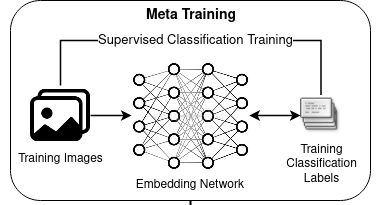

The diagram above was exported from draw.io. Its source (the exported page's mxGraphModel, read from the mxfile embedded in the PNG):
<mxGraphModel dx="1952" dy="571" grid="1" gridSize="10" guides="1" tooltips="1" connect="1" arrows="1" fold="1" page="1" pageScale="1" pageWidth="850" pageHeight="1100" math="0" shadow="0">
  <root>
    <mxCell id="0" />
    <mxCell id="1" parent="0" />
    <mxCell id="K683SoHHXwEK7cLYB2_F-46" value="" style="rounded=1;whiteSpace=wrap;html=1;fontSize=14;" parent="1" vertex="1">
      <mxGeometry x="-40" y="483" width="570.5" height="330" as="geometry" />
    </mxCell>
    <mxCell id="K683SoHHXwEK7cLYB2_F-49" value="&lt;b&gt;Trained Embedding Model (f&lt;sub&gt;e&lt;/sub&gt;)&lt;/b&gt;" style="edgeStyle=orthogonalEdgeStyle;rounded=0;orthogonalLoop=1;jettySize=auto;html=1;exitX=0.5;exitY=1;exitDx=0;exitDy=0;entryX=0.5;entryY=0;entryDx=0;entryDy=0;labelBackgroundColor=default;strokeWidth=2;fontSize=13;startArrow=none;startFill=0;endArrow=classic;endFill=1;" parent="1" source="K683SoHHXwEK7cLYB2_F-1" target="K683SoHHXwEK7cLYB2_F-47" edge="1">
      <mxGeometry relative="1" as="geometry" />
    </mxCell>
    <mxCell id="K683SoHHXwEK7cLYB2_F-1" value="" style="rounded=1;whiteSpace=wrap;html=1;" parent="1" vertex="1">
      <mxGeometry x="74" y="235" width="360" height="200" as="geometry" />
    </mxCell>
    <mxCell id="K683SoHHXwEK7cLYB2_F-12" style="edgeStyle=orthogonalEdgeStyle;rounded=0;orthogonalLoop=1;jettySize=auto;html=1;exitX=1;exitY=0.5;exitDx=0;exitDy=0;entryX=0;entryY=0.5;entryDx=0;entryDy=0;startArrow=classic;startFill=1;strokeWidth=1.5;" parent="1" source="K683SoHHXwEK7cLYB2_F-5" target="K683SoHHXwEK7cLYB2_F-10" edge="1">
      <mxGeometry relative="1" as="geometry" />
    </mxCell>
    <mxCell id="K683SoHHXwEK7cLYB2_F-5" value="Embedding Network" style="shape=image;verticalLabelPosition=bottom;labelBackgroundColor=default;verticalAlign=top;aspect=fixed;imageAspect=0;image=https://thumbs.dreamstime.com/b/neural-network-illustration-vector-deep-learning-concept-neural-network-illustration-103427158.jpg;clipPath=inset(10.19% 21% 11.57% 18.67%);" parent="1" vertex="1">
      <mxGeometry x="195" y="295" width="117.81" height="110" as="geometry" />
    </mxCell>
    <mxCell id="K683SoHHXwEK7cLYB2_F-11" style="edgeStyle=orthogonalEdgeStyle;rounded=0;orthogonalLoop=1;jettySize=auto;html=1;entryX=0;entryY=0.5;entryDx=0;entryDy=0;strokeWidth=1.5;" parent="1" source="K683SoHHXwEK7cLYB2_F-6" target="K683SoHHXwEK7cLYB2_F-5" edge="1">
      <mxGeometry relative="1" as="geometry" />
    </mxCell>
    <mxCell id="K683SoHHXwEK7cLYB2_F-16" value="Supervised Classification Training" style="edgeStyle=orthogonalEdgeStyle;rounded=0;orthogonalLoop=1;jettySize=auto;html=1;exitX=0.5;exitY=0;exitDx=0;exitDy=0;entryX=0.5;entryY=0;entryDx=0;entryDy=0;startArrow=none;startFill=0;endArrow=none;endFill=0;fontSize=13;strokeWidth=1.5;" parent="1" source="K683SoHHXwEK7cLYB2_F-6" target="K683SoHHXwEK7cLYB2_F-10" edge="1">
      <mxGeometry relative="1" as="geometry">
        <Array as="points">
          <mxPoint x="124" y="275" />
          <mxPoint x="385" y="275" />
        </Array>
      </mxGeometry>
    </mxCell>
    <mxCell id="K683SoHHXwEK7cLYB2_F-6" value="Training Images" style="shape=image;html=1;verticalAlign=top;verticalLabelPosition=bottom;labelBackgroundColor=#ffffff;imageAspect=0;aspect=fixed;image=https://cdn1.iconfinder.com/data/icons/bootstrap-vol-3/16/images-128.png" parent="1" vertex="1">
      <mxGeometry x="94" y="320" width="60" height="60" as="geometry" />
    </mxCell>
    <mxCell id="K683SoHHXwEK7cLYB2_F-10" value="&lt;div&gt;Training&lt;br&gt;&lt;/div&gt;&lt;div&gt;Classification&lt;/div&gt;&lt;div&gt;Labels&lt;/div&gt;" style="shape=image;html=1;verticalAlign=top;verticalLabelPosition=bottom;labelBackgroundColor=#ffffff;imageAspect=0;aspect=fixed;image=https://cdn2.iconfinder.com/data/icons/crystalproject/Open-Office-Icons/stock_new-labels.png" parent="1" vertex="1">
      <mxGeometry x="364" y="329.5" width="41" height="41" as="geometry" />
    </mxCell>
    <mxCell id="K683SoHHXwEK7cLYB2_F-29" value="Embeddings" style="edgeStyle=orthogonalEdgeStyle;rounded=0;orthogonalLoop=1;jettySize=auto;html=1;exitX=1;exitY=0.25;exitDx=0;exitDy=0;entryX=0;entryY=0.25;entryDx=0;entryDy=0;fontSize=13;startArrow=none;startFill=0;endArrow=classic;endFill=1;fillColor=#0050ef;strokeColor=#001DBC;strokeWidth=1.5;" parent="1" source="K683SoHHXwEK7cLYB2_F-13" target="K683SoHHXwEK7cLYB2_F-17" edge="1">
      <mxGeometry relative="1" as="geometry">
        <Array as="points">
          <mxPoint x="227" y="640" />
        </Array>
      </mxGeometry>
    </mxCell>
    <mxCell id="K683SoHHXwEK7cLYB2_F-30" value="Embeddings" style="edgeStyle=orthogonalEdgeStyle;rounded=0;orthogonalLoop=1;jettySize=auto;html=1;exitX=1;exitY=0.75;exitDx=0;exitDy=0;entryX=0;entryY=0.75;entryDx=0;entryDy=0;fontSize=13;startArrow=none;startFill=0;endArrow=classic;endFill=1;strokeWidth=1.5;fillColor=#f0a30a;strokeColor=#BD7000;" parent="1" source="K683SoHHXwEK7cLYB2_F-13" target="K683SoHHXwEK7cLYB2_F-17" edge="1">
      <mxGeometry relative="1" as="geometry">
        <Array as="points">
          <mxPoint x="227.5" y="674" />
        </Array>
      </mxGeometry>
    </mxCell>
    <mxCell id="K683SoHHXwEK7cLYB2_F-13" value="&lt;div&gt;&lt;b&gt;Embedding Model&lt;/b&gt;&lt;/div&gt;&lt;div align=&quot;center&quot;&gt;&lt;b&gt;(f&lt;sub&gt;e&lt;/sub&gt;)&lt;br&gt;&lt;/b&gt;&lt;/div&gt;" style="shape=image;verticalLabelPosition=middle;labelBackgroundColor=default;verticalAlign=middle;aspect=fixed;imageAspect=0;image=https://thumbs.dreamstime.com/b/neural-network-illustration-vector-deep-learning-concept-neural-network-illustration-103427158.jpg;clipPath=inset(10.19% 21% 11.57% 18.67%);html=1;labelPosition=left;align=right;" parent="1" vertex="1">
      <mxGeometry x="109.5" y="602" width="117.81" height="110" as="geometry" />
    </mxCell>
    <mxCell id="K683SoHHXwEK7cLYB2_F-26" style="edgeStyle=orthogonalEdgeStyle;rounded=0;orthogonalLoop=1;jettySize=auto;html=1;exitX=0.5;exitY=1;exitDx=0;exitDy=0;entryX=0;entryY=0.25;entryDx=0;entryDy=0;fontSize=13;startArrow=none;startFill=0;endArrow=classic;endFill=1;fillColor=#0050ef;strokeColor=#001DBC;strokeWidth=1.5;" parent="1" source="K683SoHHXwEK7cLYB2_F-14" target="K683SoHHXwEK7cLYB2_F-13" edge="1">
      <mxGeometry relative="1" as="geometry" />
    </mxCell>
    <mxCell id="K683SoHHXwEK7cLYB2_F-34" value="Downstream Classifier Training" style="edgeStyle=orthogonalEdgeStyle;rounded=0;orthogonalLoop=1;jettySize=auto;html=1;exitX=1;exitY=0.5;exitDx=0;exitDy=0;entryX=0;entryY=0.5;entryDx=0;entryDy=0;strokeWidth=1.5;fontSize=13;startArrow=none;startFill=0;endArrow=none;endFill=0;fillColor=#0050ef;strokeColor=#001DBC;" parent="1" source="K683SoHHXwEK7cLYB2_F-14" target="K683SoHHXwEK7cLYB2_F-19" edge="1">
      <mxGeometry relative="1" as="geometry" />
    </mxCell>
    <mxCell id="K683SoHHXwEK7cLYB2_F-14" value="&lt;div&gt;Testing&lt;/div&gt;&lt;div&gt; Support Set&lt;/div&gt;" style="shape=image;html=1;verticalAlign=top;verticalLabelPosition=bottom;labelBackgroundColor=#ffffff;imageAspect=0;aspect=fixed;image=https://cdn1.iconfinder.com/data/icons/bootstrap-vol-3/16/images-128.png" parent="1" vertex="1">
      <mxGeometry x="19.5" y="502.5" width="60" height="60" as="geometry" />
    </mxCell>
    <mxCell id="K683SoHHXwEK7cLYB2_F-38" style="edgeStyle=orthogonalEdgeStyle;rounded=0;orthogonalLoop=1;jettySize=auto;html=1;exitX=1;exitY=0.75;exitDx=0;exitDy=0;entryX=1;entryY=0.5;entryDx=0;entryDy=0;strokeWidth=1.5;fontSize=13;startArrow=none;startFill=0;endArrow=classic;endFill=1;fillColor=#f0a30a;strokeColor=#BD7000;" parent="1" source="K683SoHHXwEK7cLYB2_F-17" target="K683SoHHXwEK7cLYB2_F-37" edge="1">
      <mxGeometry relative="1" as="geometry" />
    </mxCell>
    <mxCell id="K683SoHHXwEK7cLYB2_F-17" value="Downstream&#10;Simple Classifier" style="shape=image;verticalLabelPosition=middle;labelBackgroundColor=default;verticalAlign=middle;aspect=fixed;imageAspect=0;image=https://t4.ftcdn.net/jpg/03/59/10/65/360_F_359106543_euEDCjT9grO8VXHXcBVQGhzDHxfcunFP.jpg;labelPosition=right;align=left;fontStyle=1;clipPath=inset(12% 26% 36.67% 25.67%);" parent="1" vertex="1">
      <mxGeometry x="349.5" y="622.87" width="63.21" height="67.13" as="geometry" />
    </mxCell>
    <mxCell id="K683SoHHXwEK7cLYB2_F-32" style="edgeStyle=orthogonalEdgeStyle;rounded=0;orthogonalLoop=1;jettySize=auto;html=1;exitX=1;exitY=0.5;exitDx=0;exitDy=0;fontSize=13;startArrow=classic;startFill=1;endArrow=classic;endFill=1;fillColor=#0050ef;strokeColor=#001DBC;strokeWidth=1.5;entryX=1;entryY=0.25;entryDx=0;entryDy=0;" parent="1" source="K683SoHHXwEK7cLYB2_F-19" edge="1" target="K683SoHHXwEK7cLYB2_F-17">
      <mxGeometry relative="1" as="geometry">
        <mxPoint x="429.5" y="642" as="targetPoint" />
        <Array as="points">
          <mxPoint x="470" y="533" />
          <mxPoint x="470" y="640" />
        </Array>
      </mxGeometry>
    </mxCell>
    <mxCell id="K683SoHHXwEK7cLYB2_F-19" value="&lt;div&gt;Support Set &lt;br&gt;&lt;/div&gt;&lt;div&gt;Classification&lt;/div&gt;&lt;div&gt;Labels&lt;/div&gt;" style="shape=image;html=1;verticalAlign=top;verticalLabelPosition=bottom;labelBackgroundColor=#ffffff;imageAspect=0;aspect=fixed;image=https://cdn2.iconfinder.com/data/icons/crystalproject/Open-Office-Icons/stock_new-labels.png" parent="1" vertex="1">
      <mxGeometry x="372.39" y="512" width="41" height="41" as="geometry" />
    </mxCell>
    <mxCell id="K683SoHHXwEK7cLYB2_F-25" style="edgeStyle=orthogonalEdgeStyle;rounded=0;orthogonalLoop=1;jettySize=auto;html=1;exitX=0.5;exitY=0;exitDx=0;exitDy=0;entryX=0;entryY=0.75;entryDx=0;entryDy=0;fontSize=13;startArrow=none;startFill=0;endArrow=classic;endFill=1;strokeWidth=1.5;fillColor=#f0a30a;strokeColor=#BD7000;" parent="1" source="K683SoHHXwEK7cLYB2_F-21" target="K683SoHHXwEK7cLYB2_F-13" edge="1">
      <mxGeometry relative="1" as="geometry" />
    </mxCell>
    <mxCell id="K683SoHHXwEK7cLYB2_F-41" value="Meta Testing Prediction" style="edgeStyle=orthogonalEdgeStyle;rounded=0;orthogonalLoop=1;jettySize=auto;html=1;exitX=1;exitY=0.5;exitDx=0;exitDy=0;entryX=0;entryY=0.5;entryDx=0;entryDy=0;strokeWidth=1.5;fontSize=13;startArrow=none;startFill=0;endArrow=none;endFill=0;fillColor=#f0a30a;strokeColor=#BD7000;" parent="1" source="K683SoHHXwEK7cLYB2_F-21" target="K683SoHHXwEK7cLYB2_F-37" edge="1">
      <mxGeometry relative="1" as="geometry" />
    </mxCell>
    <mxCell id="K683SoHHXwEK7cLYB2_F-21" value="&lt;div&gt;Testing &lt;br&gt;&lt;/div&gt;&lt;div&gt;Query Set&lt;/div&gt;" style="shape=image;html=1;verticalAlign=bottom;verticalLabelPosition=top;labelBackgroundColor=#ffffff;imageAspect=0;aspect=fixed;image=https://cdn1.iconfinder.com/data/icons/bootstrap-vol-3/16/images-128.png;labelPosition=center;align=center;" parent="1" vertex="1">
      <mxGeometry x="19.5" y="742" width="60" height="60" as="geometry" />
    </mxCell>
    <mxCell id="K683SoHHXwEK7cLYB2_F-37" value="Predicted Label" style="rounded=0;whiteSpace=wrap;html=1;fontSize=13;fillColor=#fad7ac;strokeColor=#b46504;" parent="1" vertex="1">
      <mxGeometry x="337.89" y="762" width="110" height="20" as="geometry" />
    </mxCell>
    <mxCell id="K683SoHHXwEK7cLYB2_F-43" value="&lt;font style=&quot;font-size: 14px;&quot;&gt;&lt;b&gt;Meta Training&lt;/b&gt;&lt;/font&gt;" style="text;html=1;strokeColor=none;fillColor=none;align=center;verticalAlign=middle;whiteSpace=wrap;rounded=0;fontSize=13;" parent="1" vertex="1">
      <mxGeometry x="105" y="235" width="300" height="30" as="geometry" />
    </mxCell>
    <mxCell id="K683SoHHXwEK7cLYB2_F-47" value="&lt;font style=&quot;font-size: 14px;&quot;&gt;&lt;b&gt;Meta Testing&lt;br&gt;&lt;/b&gt;&lt;/font&gt;" style="text;html=1;strokeColor=none;fillColor=none;align=center;verticalAlign=middle;whiteSpace=wrap;rounded=0;fontSize=13;" parent="1" vertex="1">
      <mxGeometry x="29.5" y="483" width="450" height="30" as="geometry" />
    </mxCell>
  </root>
</mxGraphModel>